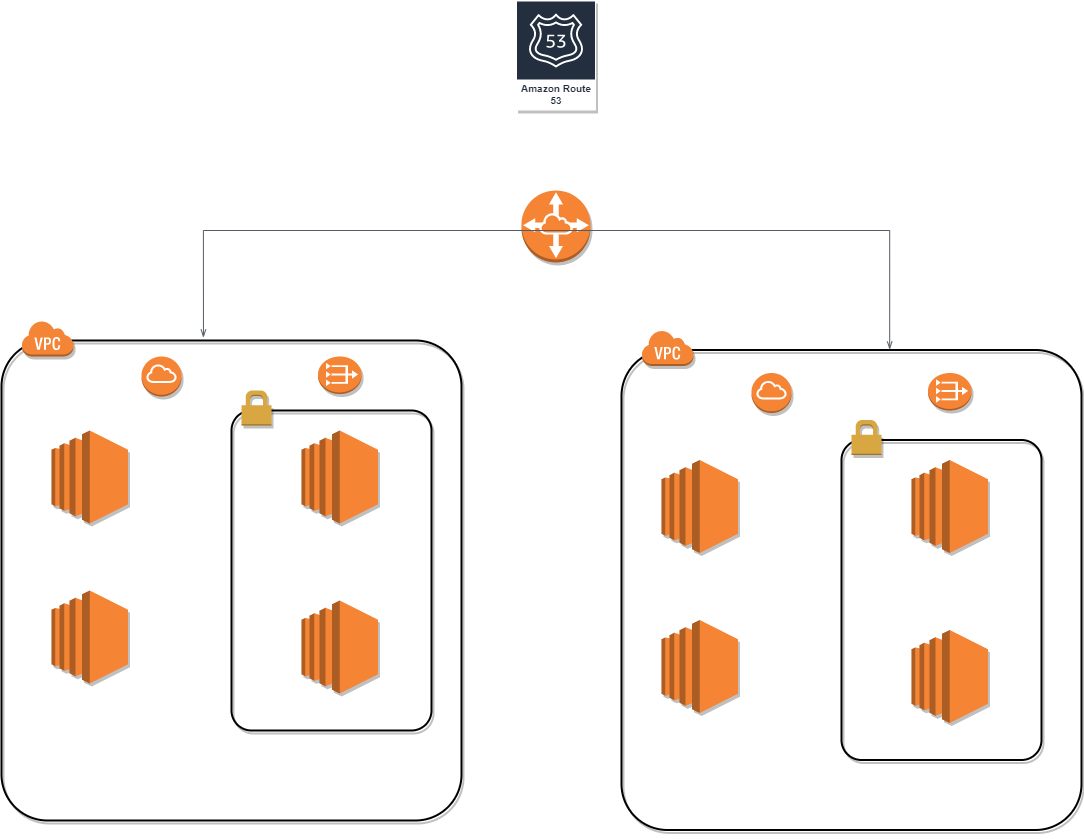

The diagram above was exported from draw.io. Its source (the exported page's mxGraphModel, read from the mxfile embedded in the PNG):
<mxGraphModel dx="1459" dy="1572" grid="1" gridSize="10" guides="1" tooltips="1" connect="1" arrows="1" fold="1" page="1" pageScale="1" pageWidth="850" pageHeight="1100" math="0" shadow="0">
  <root>
    <mxCell id="0" />
    <mxCell id="1" parent="0" />
    <mxCell id="EnENsopH84ED82MiAlIM-21" value="" style="rounded=1;arcSize=10;dashed=0;fillColor=none;gradientColor=none;strokeWidth=2;shadow=1;sketch=0;" vertex="1" parent="1">
      <mxGeometry x="-280" y="-290" width="460" height="480" as="geometry" />
    </mxCell>
    <mxCell id="EnENsopH84ED82MiAlIM-22" value="" style="dashed=0;html=1;shape=mxgraph.aws3.virtual_private_cloud;fillColor=#F58536;gradientColor=none;dashed=0;shadow=1;sketch=0;" vertex="1" parent="1">
      <mxGeometry x="-260" y="-310" width="52" height="36" as="geometry" />
    </mxCell>
    <mxCell id="EnENsopH84ED82MiAlIM-25" style="edgeStyle=orthogonalEdgeStyle;rounded=0;orthogonalLoop=1;jettySize=auto;html=1;exitX=0.5;exitY=1;exitDx=0;exitDy=0;" edge="1" parent="1" source="EnENsopH84ED82MiAlIM-21" target="EnENsopH84ED82MiAlIM-21">
      <mxGeometry relative="1" as="geometry" />
    </mxCell>
    <mxCell id="EnENsopH84ED82MiAlIM-26" value="" style="outlineConnect=0;dashed=0;verticalLabelPosition=bottom;verticalAlign=top;align=center;html=1;shape=mxgraph.aws3.ec2;fillColor=#F58534;gradientColor=none;shadow=1;sketch=0;" vertex="1" parent="1">
      <mxGeometry x="-230" y="-200" width="76.5" height="93" as="geometry" />
    </mxCell>
    <mxCell id="EnENsopH84ED82MiAlIM-27" value="" style="outlineConnect=0;dashed=0;verticalLabelPosition=bottom;verticalAlign=top;align=center;html=1;shape=mxgraph.aws3.ec2;fillColor=#F58534;gradientColor=none;shadow=1;sketch=0;" vertex="1" parent="1">
      <mxGeometry x="20" y="-200" width="76.5" height="93" as="geometry" />
    </mxCell>
    <mxCell id="EnENsopH84ED82MiAlIM-28" value="" style="outlineConnect=0;dashed=0;verticalLabelPosition=bottom;verticalAlign=top;align=center;html=1;shape=mxgraph.aws3.ec2;fillColor=#F58534;gradientColor=none;shadow=1;sketch=0;" vertex="1" parent="1">
      <mxGeometry x="20" y="-30" width="76.5" height="93" as="geometry" />
    </mxCell>
    <mxCell id="EnENsopH84ED82MiAlIM-29" value="" style="outlineConnect=0;dashed=0;verticalLabelPosition=bottom;verticalAlign=top;align=center;html=1;shape=mxgraph.aws3.ec2;fillColor=#F58534;gradientColor=none;shadow=1;sketch=0;" vertex="1" parent="1">
      <mxGeometry x="-230" y="-40" width="76.5" height="93" as="geometry" />
    </mxCell>
    <mxCell id="EnENsopH84ED82MiAlIM-30" value="" style="rounded=1;arcSize=10;dashed=0;fillColor=none;gradientColor=none;strokeWidth=2;shadow=1;sketch=0;" vertex="1" parent="1">
      <mxGeometry x="-50" y="-220" width="200" height="320" as="geometry" />
    </mxCell>
    <mxCell id="EnENsopH84ED82MiAlIM-31" value="" style="dashed=0;html=1;shape=mxgraph.aws3.permissions;fillColor=#D9A741;gradientColor=none;dashed=0;shadow=1;sketch=0;" vertex="1" parent="1">
      <mxGeometry x="-40" y="-240" width="30" height="35" as="geometry" />
    </mxCell>
    <mxCell id="EnENsopH84ED82MiAlIM-32" value="" style="outlineConnect=0;dashed=0;verticalLabelPosition=bottom;verticalAlign=top;align=center;html=1;shape=mxgraph.aws3.vpc_peering;fillColor=#F58534;gradientColor=none;shadow=1;sketch=0;" vertex="1" parent="1">
      <mxGeometry x="240" y="-440" width="69" height="72" as="geometry" />
    </mxCell>
    <mxCell id="EnENsopH84ED82MiAlIM-33" value="" style="rounded=1;arcSize=10;dashed=0;fillColor=none;gradientColor=none;strokeWidth=2;shadow=1;sketch=0;" vertex="1" parent="1">
      <mxGeometry x="340" y="-280.5" width="460" height="480" as="geometry" />
    </mxCell>
    <mxCell id="EnENsopH84ED82MiAlIM-34" value="" style="dashed=0;html=1;shape=mxgraph.aws3.virtual_private_cloud;fillColor=#F58536;gradientColor=none;dashed=0;shadow=1;sketch=0;" vertex="1" parent="1">
      <mxGeometry x="360" y="-300.5" width="52" height="36" as="geometry" />
    </mxCell>
    <mxCell id="EnENsopH84ED82MiAlIM-35" style="edgeStyle=orthogonalEdgeStyle;rounded=0;orthogonalLoop=1;jettySize=auto;html=1;exitX=0.5;exitY=1;exitDx=0;exitDy=0;" edge="1" parent="1" source="EnENsopH84ED82MiAlIM-33" target="EnENsopH84ED82MiAlIM-33">
      <mxGeometry relative="1" as="geometry" />
    </mxCell>
    <mxCell id="EnENsopH84ED82MiAlIM-36" value="" style="outlineConnect=0;dashed=0;verticalLabelPosition=bottom;verticalAlign=top;align=center;html=1;shape=mxgraph.aws3.ec2;fillColor=#F58534;gradientColor=none;shadow=1;sketch=0;" vertex="1" parent="1">
      <mxGeometry x="380" y="-170.5" width="76.5" height="93" as="geometry" />
    </mxCell>
    <mxCell id="EnENsopH84ED82MiAlIM-37" value="" style="outlineConnect=0;dashed=0;verticalLabelPosition=bottom;verticalAlign=top;align=center;html=1;shape=mxgraph.aws3.ec2;fillColor=#F58534;gradientColor=none;shadow=1;sketch=0;" vertex="1" parent="1">
      <mxGeometry x="630" y="-170.5" width="76.5" height="93" as="geometry" />
    </mxCell>
    <mxCell id="EnENsopH84ED82MiAlIM-38" value="" style="outlineConnect=0;dashed=0;verticalLabelPosition=bottom;verticalAlign=top;align=center;html=1;shape=mxgraph.aws3.ec2;fillColor=#F58534;gradientColor=none;shadow=1;sketch=0;" vertex="1" parent="1">
      <mxGeometry x="630" y="-0.5" width="76.5" height="93" as="geometry" />
    </mxCell>
    <mxCell id="EnENsopH84ED82MiAlIM-39" value="" style="outlineConnect=0;dashed=0;verticalLabelPosition=bottom;verticalAlign=top;align=center;html=1;shape=mxgraph.aws3.ec2;fillColor=#F58534;gradientColor=none;shadow=1;sketch=0;" vertex="1" parent="1">
      <mxGeometry x="380" y="-10.5" width="76.5" height="93" as="geometry" />
    </mxCell>
    <mxCell id="EnENsopH84ED82MiAlIM-40" value="" style="rounded=1;arcSize=10;dashed=0;fillColor=none;gradientColor=none;strokeWidth=2;shadow=1;sketch=0;" vertex="1" parent="1">
      <mxGeometry x="560" y="-190.5" width="200" height="320" as="geometry" />
    </mxCell>
    <mxCell id="EnENsopH84ED82MiAlIM-41" value="" style="dashed=0;html=1;shape=mxgraph.aws3.permissions;fillColor=#D9A741;gradientColor=none;dashed=0;shadow=1;sketch=0;" vertex="1" parent="1">
      <mxGeometry x="570" y="-210.5" width="30" height="35" as="geometry" />
    </mxCell>
    <mxCell id="EnENsopH84ED82MiAlIM-43" value="" style="outlineConnect=0;dashed=0;verticalLabelPosition=bottom;verticalAlign=top;align=center;html=1;shape=mxgraph.aws3.vpc_nat_gateway;fillColor=#F58534;gradientColor=none;shadow=1;sketch=0;" vertex="1" parent="1">
      <mxGeometry x="646.5" y="-257.5" width="43.5" height="37.5" as="geometry" />
    </mxCell>
    <mxCell id="EnENsopH84ED82MiAlIM-44" value="" style="outlineConnect=0;dashed=0;verticalLabelPosition=bottom;verticalAlign=top;align=center;html=1;shape=mxgraph.aws3.vpc_nat_gateway;fillColor=#F58534;gradientColor=none;shadow=1;sketch=0;" vertex="1" parent="1">
      <mxGeometry x="36.5" y="-274" width="43.5" height="37.5" as="geometry" />
    </mxCell>
    <mxCell id="EnENsopH84ED82MiAlIM-45" value="" style="outlineConnect=0;dashed=0;verticalLabelPosition=bottom;verticalAlign=top;align=center;html=1;shape=mxgraph.aws3.internet_gateway;fillColor=#F58534;gradientColor=none;shadow=1;sketch=0;" vertex="1" parent="1">
      <mxGeometry x="-140" y="-274" width="40" height="40" as="geometry" />
    </mxCell>
    <mxCell id="EnENsopH84ED82MiAlIM-46" value="" style="outlineConnect=0;dashed=0;verticalLabelPosition=bottom;verticalAlign=top;align=center;html=1;shape=mxgraph.aws3.internet_gateway;fillColor=#F58534;gradientColor=none;shadow=1;sketch=0;" vertex="1" parent="1">
      <mxGeometry x="470" y="-257.5" width="40" height="40" as="geometry" />
    </mxCell>
    <mxCell id="EnENsopH84ED82MiAlIM-47" value="Amazon Route 53" style="sketch=0;outlineConnect=0;fontColor=#232F3E;gradientColor=none;strokeColor=#ffffff;fillColor=#232F3E;dashed=0;verticalLabelPosition=middle;verticalAlign=bottom;align=center;html=1;whiteSpace=wrap;fontSize=10;fontStyle=1;spacing=3;shape=mxgraph.aws4.productIcon;prIcon=mxgraph.aws4.route_53;shadow=1;" vertex="1" parent="1">
      <mxGeometry x="234.5" y="-630" width="80" height="110" as="geometry" />
    </mxCell>
    <mxCell id="EnENsopH84ED82MiAlIM-48" value="" style="edgeStyle=orthogonalEdgeStyle;html=1;endArrow=openThin;elbow=vertical;startArrow=openThin;startFill=0;endFill=0;strokeColor=#545B64;rounded=0;exitX=0.439;exitY=-0.006;exitDx=0;exitDy=0;exitPerimeter=0;entryX=0.583;entryY=-0.001;entryDx=0;entryDy=0;entryPerimeter=0;" edge="1" parent="1" source="EnENsopH84ED82MiAlIM-21" target="EnENsopH84ED82MiAlIM-33">
      <mxGeometry width="100" relative="1" as="geometry">
        <mxPoint x="224.5" y="-320" as="sourcePoint" />
        <mxPoint x="324.5" y="-320" as="targetPoint" />
        <Array as="points">
          <mxPoint x="-78" y="-400" />
          <mxPoint x="608" y="-400" />
        </Array>
      </mxGeometry>
    </mxCell>
  </root>
</mxGraphModel>